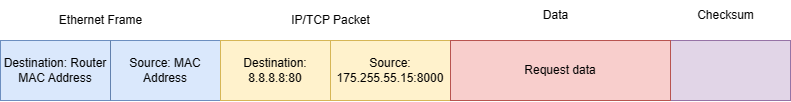

The diagram above was exported from draw.io. Its source (the exported page's mxGraphModel, read from the mxfile embedded in the PNG):
<mxGraphModel dx="1377" dy="756" grid="1" gridSize="10" guides="1" tooltips="1" connect="1" arrows="1" fold="1" page="1" pageScale="1" pageWidth="1100" pageHeight="850" math="0" shadow="0">
  <root>
    <mxCell id="0" />
    <mxCell id="1" parent="0" />
    <mxCell id="2" value="" style="shape=process;whiteSpace=wrap;html=1;backgroundOutline=1;size=0.3333333333333333;" vertex="1" parent="1">
      <mxGeometry x="20" y="150" width="670" height="60" as="geometry" />
    </mxCell>
    <mxCell id="3" value="Ethernet Frame" style="text;html=1;align=center;verticalAlign=middle;resizable=0;points=[];autosize=1;strokeColor=none;fillColor=none;" vertex="1" parent="1">
      <mxGeometry x="65" y="115" width="110" height="30" as="geometry" />
    </mxCell>
    <mxCell id="4" value="IP/TCP Packet" style="text;html=1;align=center;verticalAlign=middle;resizable=0;points=[];autosize=1;strokeColor=none;fillColor=none;" vertex="1" parent="1">
      <mxGeometry x="300" y="115" width="100" height="30" as="geometry" />
    </mxCell>
    <mxCell id="5" value="Data" style="text;html=1;align=center;verticalAlign=middle;resizable=0;points=[];autosize=1;strokeColor=none;fillColor=none;" vertex="1" parent="1">
      <mxGeometry x="550" y="110" width="50" height="30" as="geometry" />
    </mxCell>
    <mxCell id="6" value="" style="rounded=0;whiteSpace=wrap;html=1;fillColor=#e1d5e7;strokeColor=#9673a6;" vertex="1" parent="1">
      <mxGeometry x="690" y="150" width="120" height="60" as="geometry" />
    </mxCell>
    <mxCell id="7" value="Checksum" style="text;html=1;align=center;verticalAlign=middle;resizable=0;points=[];autosize=1;strokeColor=none;fillColor=none;" vertex="1" parent="1">
      <mxGeometry x="705" y="110" width="80" height="30" as="geometry" />
    </mxCell>
    <mxCell id="8" value="Destination: Router MAC Address" style="text;html=1;strokeColor=#6c8ebf;fillColor=#dae8fc;align=center;verticalAlign=middle;whiteSpace=wrap;rounded=0;" vertex="1" parent="1">
      <mxGeometry x="20" y="150" width="110" height="60" as="geometry" />
    </mxCell>
    <mxCell id="9" value="Source: MAC Address" style="text;html=1;strokeColor=#6c8ebf;fillColor=#dae8fc;align=center;verticalAlign=middle;whiteSpace=wrap;rounded=0;" vertex="1" parent="1">
      <mxGeometry x="130" y="150" width="110" height="60" as="geometry" />
    </mxCell>
    <mxCell id="10" value="" style="endArrow=none;html=1;rounded=0;exitX=0.16;exitY=1;exitDx=0;exitDy=0;exitPerimeter=0;strokeWidth=0;" edge="1" parent="1">
      <mxGeometry width="50" height="50" relative="1" as="geometry">
        <mxPoint x="130.20000000000005" y="210" as="sourcePoint" />
        <mxPoint x="130" y="150" as="targetPoint" />
      </mxGeometry>
    </mxCell>
    <mxCell id="11" value="" style="endArrow=none;html=1;rounded=0;exitX=0.16;exitY=1;exitDx=0;exitDy=0;exitPerimeter=0;" edge="1" parent="1">
      <mxGeometry width="50" height="50" relative="1" as="geometry">
        <mxPoint x="354.5" y="210" as="sourcePoint" />
        <mxPoint x="354.5" y="150" as="targetPoint" />
      </mxGeometry>
    </mxCell>
    <mxCell id="12" value="Destination:&lt;br&gt;8.8.8.8:80" style="text;html=1;strokeColor=#d6b656;fillColor=#fff2cc;align=center;verticalAlign=middle;whiteSpace=wrap;rounded=0;" vertex="1" parent="1">
      <mxGeometry x="240" y="150" width="110" height="60" as="geometry" />
    </mxCell>
    <mxCell id="13" value="Source:&lt;br&gt;175.255.55.15:8000" style="text;html=1;strokeColor=#d6b656;fillColor=#fff2cc;align=center;verticalAlign=middle;whiteSpace=wrap;rounded=0;" vertex="1" parent="1">
      <mxGeometry x="350" y="150" width="120" height="60" as="geometry" />
    </mxCell>
    <mxCell id="14" value="Request data" style="text;html=1;strokeColor=#b85450;fillColor=#f8cecc;align=center;verticalAlign=middle;whiteSpace=wrap;rounded=0;" vertex="1" parent="1">
      <mxGeometry x="470" y="150" width="220" height="60" as="geometry" />
    </mxCell>
  </root>
</mxGraphModel>